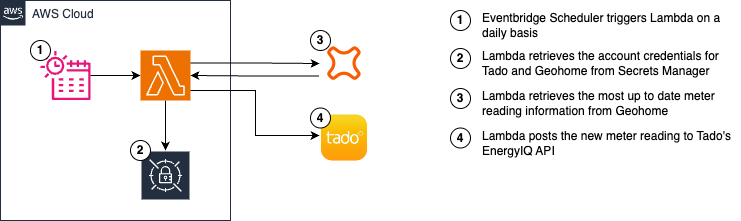

The diagram above was exported from draw.io. Its source (the exported page's mxGraphModel, read from the mxfile embedded in the PNG):
<mxGraphModel dx="1026" dy="650" grid="1" gridSize="10" guides="1" tooltips="1" connect="1" arrows="1" fold="1" page="1" pageScale="1" pageWidth="827" pageHeight="1169" math="0" shadow="0">
  <root>
    <mxCell id="0" />
    <mxCell id="1" parent="0" />
    <mxCell id="FVL1w44rUqQEqcdVwbWA-30" value="" style="shape=image;imageAspect=0;aspect=fixed;verticalLabelPosition=bottom;verticalAlign=top;image=data:image/webp,(base64 omitted: 10840 chars);" vertex="1" parent="1">
      <mxGeometry x="356.5" y="190" width="55" height="55" as="geometry" />
    </mxCell>
    <mxCell id="FVL1w44rUqQEqcdVwbWA-1" value="AWS Cloud" style="points=[[0,0],[0.25,0],[0.5,0],[0.75,0],[1,0],[1,0.25],[1,0.5],[1,0.75],[1,1],[0.75,1],[0.5,1],[0.25,1],[0,1],[0,0.75],[0,0.5],[0,0.25]];outlineConnect=0;gradientColor=none;html=1;whiteSpace=wrap;fontSize=12;fontStyle=0;container=1;pointerEvents=0;collapsible=0;recursiveResize=0;shape=mxgraph.aws4.group;grIcon=mxgraph.aws4.group_aws_cloud_alt;strokeColor=#232F3E;fillColor=none;verticalAlign=top;align=left;spacingLeft=30;fontColor=#232F3E;dashed=0;" vertex="1" parent="1">
      <mxGeometry x="40" y="80" width="230" height="220" as="geometry" />
    </mxCell>
    <mxCell id="FVL1w44rUqQEqcdVwbWA-2" value="" style="sketch=0;outlineConnect=0;fontColor=#232F3E;gradientColor=none;strokeColor=#ffffff;fillColor=#232F3E;dashed=0;verticalLabelPosition=middle;verticalAlign=bottom;align=center;html=1;whiteSpace=wrap;fontSize=10;fontStyle=1;spacing=3;shape=mxgraph.aws4.productIcon;prIcon=mxgraph.aws4.secrets_manager;" vertex="1" parent="FVL1w44rUqQEqcdVwbWA-1">
      <mxGeometry x="140" y="150" width="50" height="60" as="geometry" />
    </mxCell>
    <mxCell id="FVL1w44rUqQEqcdVwbWA-6" style="edgeStyle=orthogonalEdgeStyle;rounded=0;orthogonalLoop=1;jettySize=auto;html=1;" edge="1" parent="FVL1w44rUqQEqcdVwbWA-1" source="FVL1w44rUqQEqcdVwbWA-3" target="FVL1w44rUqQEqcdVwbWA-2">
      <mxGeometry relative="1" as="geometry" />
    </mxCell>
    <mxCell id="FVL1w44rUqQEqcdVwbWA-3" value="" style="sketch=0;points=[[0,0,0],[0.25,0,0],[0.5,0,0],[0.75,0,0],[1,0,0],[0,1,0],[0.25,1,0],[0.5,1,0],[0.75,1,0],[1,1,0],[0,0.25,0],[0,0.5,0],[0,0.75,0],[1,0.25,0],[1,0.5,0],[1,0.75,0]];outlineConnect=0;fontColor=#232F3E;fillColor=#ED7100;strokeColor=#ffffff;dashed=0;verticalLabelPosition=bottom;verticalAlign=top;align=center;html=1;fontSize=12;fontStyle=0;aspect=fixed;shape=mxgraph.aws4.resourceIcon;resIcon=mxgraph.aws4.lambda;" vertex="1" parent="FVL1w44rUqQEqcdVwbWA-1">
      <mxGeometry x="140" y="50" width="50" height="50" as="geometry" />
    </mxCell>
    <mxCell id="FVL1w44rUqQEqcdVwbWA-4" value="" style="sketch=0;outlineConnect=0;fontColor=#232F3E;gradientColor=none;fillColor=#E7157B;strokeColor=none;dashed=0;verticalLabelPosition=bottom;verticalAlign=top;align=center;html=1;fontSize=12;fontStyle=0;aspect=fixed;pointerEvents=1;shape=mxgraph.aws4.eventbridge_scheduler;" vertex="1" parent="FVL1w44rUqQEqcdVwbWA-1">
      <mxGeometry x="40" y="50" width="50" height="50" as="geometry" />
    </mxCell>
    <mxCell id="FVL1w44rUqQEqcdVwbWA-5" style="edgeStyle=orthogonalEdgeStyle;rounded=0;orthogonalLoop=1;jettySize=auto;html=1;entryX=0;entryY=0.5;entryDx=0;entryDy=0;entryPerimeter=0;" edge="1" parent="FVL1w44rUqQEqcdVwbWA-1" source="FVL1w44rUqQEqcdVwbWA-4" target="FVL1w44rUqQEqcdVwbWA-3">
      <mxGeometry relative="1" as="geometry" />
    </mxCell>
    <mxCell id="FVL1w44rUqQEqcdVwbWA-15" value="&lt;b&gt;1&lt;/b&gt;" style="ellipse;whiteSpace=wrap;html=1;aspect=fixed;" vertex="1" parent="FVL1w44rUqQEqcdVwbWA-1">
      <mxGeometry x="30" y="40" width="20" height="20" as="geometry" />
    </mxCell>
    <mxCell id="FVL1w44rUqQEqcdVwbWA-19" value="&lt;b&gt;2&lt;/b&gt;" style="ellipse;whiteSpace=wrap;html=1;aspect=fixed;" vertex="1" parent="FVL1w44rUqQEqcdVwbWA-1">
      <mxGeometry x="130" y="140" width="20" height="20" as="geometry" />
    </mxCell>
    <mxCell id="FVL1w44rUqQEqcdVwbWA-14" style="edgeStyle=orthogonalEdgeStyle;rounded=0;orthogonalLoop=1;jettySize=auto;html=1;exitX=0;exitY=0.75;exitDx=0;exitDy=0;" edge="1" parent="1" source="FVL1w44rUqQEqcdVwbWA-10" target="FVL1w44rUqQEqcdVwbWA-3">
      <mxGeometry relative="1" as="geometry" />
    </mxCell>
    <mxCell id="FVL1w44rUqQEqcdVwbWA-10" value="" style="shape=image;verticalLabelPosition=bottom;labelBackgroundColor=default;verticalAlign=top;aspect=fixed;imageAspect=0;image=https://pbs.twimg.com/profile_images/1509804190738046980/V_iXjEaJ_400x400.jpg;" vertex="1" parent="1">
      <mxGeometry x="359" y="118" width="50" height="50" as="geometry" />
    </mxCell>
    <mxCell id="FVL1w44rUqQEqcdVwbWA-12" style="edgeStyle=orthogonalEdgeStyle;rounded=0;orthogonalLoop=1;jettySize=auto;html=1;entryX=0;entryY=0.5;entryDx=0;entryDy=0;" edge="1" parent="1" source="FVL1w44rUqQEqcdVwbWA-3">
      <mxGeometry relative="1" as="geometry">
        <mxPoint x="359" y="215" as="targetPoint" />
        <Array as="points">
          <mxPoint x="295" y="170" />
          <mxPoint x="295" y="215" />
        </Array>
      </mxGeometry>
    </mxCell>
    <mxCell id="FVL1w44rUqQEqcdVwbWA-13" style="edgeStyle=orthogonalEdgeStyle;rounded=0;orthogonalLoop=1;jettySize=auto;html=1;exitX=1;exitY=0.25;exitDx=0;exitDy=0;exitPerimeter=0;entryX=0;entryY=0.5;entryDx=0;entryDy=0;" edge="1" parent="1" source="FVL1w44rUqQEqcdVwbWA-3" target="FVL1w44rUqQEqcdVwbWA-10">
      <mxGeometry relative="1" as="geometry" />
    </mxCell>
    <mxCell id="FVL1w44rUqQEqcdVwbWA-20" value="&lt;b&gt;3&lt;/b&gt;" style="ellipse;whiteSpace=wrap;html=1;aspect=fixed;" vertex="1" parent="1">
      <mxGeometry x="350" y="110" width="20" height="20" as="geometry" />
    </mxCell>
    <mxCell id="FVL1w44rUqQEqcdVwbWA-21" value="&lt;b&gt;4&lt;/b&gt;" style="ellipse;whiteSpace=wrap;html=1;aspect=fixed;" vertex="1" parent="1">
      <mxGeometry x="350" y="187.5" width="20" height="20" as="geometry" />
    </mxCell>
    <mxCell id="FVL1w44rUqQEqcdVwbWA-22" value="&lt;b&gt;1&lt;/b&gt;" style="ellipse;whiteSpace=wrap;html=1;aspect=fixed;" vertex="1" parent="1">
      <mxGeometry x="490" y="90" width="20" height="20" as="geometry" />
    </mxCell>
    <mxCell id="FVL1w44rUqQEqcdVwbWA-23" value="Eventbridge Scheduler triggers Lambda on a daily basis" style="text;html=1;strokeColor=none;fillColor=none;align=left;verticalAlign=middle;whiteSpace=wrap;rounded=0;" vertex="1" parent="1">
      <mxGeometry x="520" y="90" width="260" height="30" as="geometry" />
    </mxCell>
    <mxCell id="FVL1w44rUqQEqcdVwbWA-24" value="&lt;b&gt;2&lt;/b&gt;" style="ellipse;whiteSpace=wrap;html=1;aspect=fixed;" vertex="1" parent="1">
      <mxGeometry x="490" y="128" width="20" height="20" as="geometry" />
    </mxCell>
    <mxCell id="FVL1w44rUqQEqcdVwbWA-25" value="Lambda retrieves the account credentials for Tado and Geohome from Secrets Manager" style="text;html=1;strokeColor=none;fillColor=none;align=left;verticalAlign=middle;whiteSpace=wrap;rounded=0;" vertex="1" parent="1">
      <mxGeometry x="520" y="128" width="260" height="30" as="geometry" />
    </mxCell>
    <mxCell id="FVL1w44rUqQEqcdVwbWA-26" value="&lt;b&gt;3&lt;/b&gt;" style="ellipse;whiteSpace=wrap;html=1;aspect=fixed;" vertex="1" parent="1">
      <mxGeometry x="490" y="168" width="20" height="20" as="geometry" />
    </mxCell>
    <mxCell id="FVL1w44rUqQEqcdVwbWA-27" value="Lambda retrieves the most up to date meter reading information from Geohome" style="text;html=1;strokeColor=none;fillColor=none;align=left;verticalAlign=middle;whiteSpace=wrap;rounded=0;" vertex="1" parent="1">
      <mxGeometry x="520" y="168" width="260" height="30" as="geometry" />
    </mxCell>
    <mxCell id="FVL1w44rUqQEqcdVwbWA-28" value="&lt;b&gt;4&lt;/b&gt;" style="ellipse;whiteSpace=wrap;html=1;aspect=fixed;" vertex="1" parent="1">
      <mxGeometry x="490" y="207.5" width="20" height="20" as="geometry" />
    </mxCell>
    <mxCell id="FVL1w44rUqQEqcdVwbWA-29" value="Lambda posts the new meter reading to Tado's EnergyIQ API" style="text;html=1;strokeColor=none;fillColor=none;align=left;verticalAlign=middle;whiteSpace=wrap;rounded=0;" vertex="1" parent="1">
      <mxGeometry x="520" y="207.5" width="260" height="30" as="geometry" />
    </mxCell>
  </root>
</mxGraphModel>